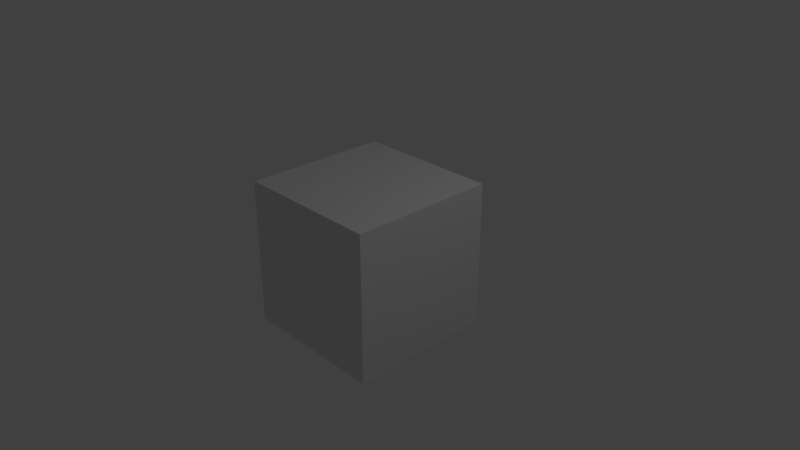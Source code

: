 # Source: Terrain_One.blend  (saved by Blender 2.79.0; exported with 4.5.12 LTS)
import bpy
from mathutils import Matrix  # noqa: F401  (used for matrix-valued properties, if any)

bpy.ops.wm.read_factory_settings(use_empty=True)
scene = bpy.context.scene
scene.name = 'Scene'

# ---- collections
col_collection_1 = bpy.data.collections.new('Collection 1'); scene.collection.children.link(col_collection_1)

# ---- materials (node trees are filled in below, after node groups)
mat_material = bpy.data.materials.new('Material')
mat_material.alpha_threshold = 0.0
mat_material.use_transparent_shadow = False
mat_material.roughness = 0.5
mat_material.line_color = (0.0, 0.0, 0.0, 1.0)

# ---- material node trees

# ---- world
world_world = bpy.data.worlds.new('World'); scene.world = world_world
world_world.color = (0.05088, 0.05088, 0.05088)
world_world.use_sun_shadow = False
world_world.sun_shadow_jitter_overblur = 0.0
world_world.cycles.sampling_method = 'MANUAL'

# ---- cameras
cam_camera = bpy.data.cameras.new('Camera')
cam_camera.clip_end = 100.0
cam_camera.lens = 35.0
cam_camera.sensor_width = 32.0
cam_camera.sensor_height = 18.0
cam_camera.ortho_scale = 7.314
cam_camera.dof.focus_distance = 0.0
cam_camera.dof.aperture_fstop = 128.0

# ---- lights
light_lamp = bpy.data.lights.new('Lamp', 'POINT')
light_lamp.transmission_factor = 0.0
light_lamp.cutoff_distance = 30.0
light_lamp.energy = 100.0
light_lamp.shadow_buffer_clip_start = 1.001
light_lamp.shadow_soft_size = 0.1
light_lamp.shadow_maximum_resolution = 0.006
light_lamp.use_absolute_resolution = True

# ---- meshes
me_cube = bpy.data.meshes.new('Cube')
me_cube.from_pydata([(1.0, 1.0, -1.0), (1.0, -1.0, -1.0), (-1.0, -1.0, -1.0), (-1.0, 1.0, -1.0), (1.0, 1.0, 1.0), (1.0, -1.0, 1.0), (-1.0, -1.0, 1.0), (-1.0, 1.0, 1.0)], [], [(0, 1, 2, 3), (4, 7, 6, 5), (0, 4, 5, 1), (1, 5, 6, 2), (2, 6, 7, 3), (4, 0, 3, 7)])
me_cube.materials.append(mat_material)
me_cube.use_remesh_preserve_volume = False
me_cube.use_remesh_preserve_attributes = False
me_cube.use_mirror_vertex_groups = False
me_cube.update()

# ---- objects
ob_cube = bpy.data.objects.new('Cube', me_cube)
ob_lamp = bpy.data.objects.new('Lamp', light_lamp)
ob_camera = bpy.data.objects.new('Camera', cam_camera)

# ---- transforms, parenting, visibility, modifiers, constraints
ob_cube.location = (0.0, 0.0, 0.0)
ob_cube.lock_rotations_4d = False
ob_cube.empty_display_type = 'ARROWS'
ob_cube.lineart.crease_threshold = 0.0
ob_lamp.location = (4.076, 1.005, 5.904)
ob_lamp.rotation_euler = (0.6503, 0.05522, 1.866)
ob_lamp.lock_rotations_4d = False
ob_lamp.empty_display_type = 'ARROWS'
ob_lamp.color = (0.0, 0.0, 0.0, 0.0)
ob_lamp.lineart.crease_threshold = 0.0
ob_camera.location = (7.481, -6.508, 5.344)
ob_camera.rotation_euler = (1.109, 0.0, 0.8149)
ob_camera.lock_rotations_4d = False
ob_camera.empty_display_type = 'ARROWS'
ob_camera.color = (0.0, 0.0, 0.0, 0.0)
ob_camera.display_type = 'WIRE'
ob_camera.lineart.crease_threshold = 0.0

# ---- collection membership
col_collection_1.objects.link(ob_cube)
col_collection_1.objects.link(ob_lamp)
col_collection_1.objects.link(ob_camera)

# ---- scene / render settings (as saved in the file)
scene.camera = ob_camera
scene.frame_start = 1; scene.frame_end = 250; scene.frame_set(1)
scene.render.engine = 'BLENDER_EEVEE_NEXT'
scene.render.resolution_percentage = 50
scene.render.dither_intensity = 0.0
scene.cycles.use_denoising = False
scene.cycles.samples = 128
scene.cycles.sampling_pattern = 'TABULATED_SOBOL'
scene.cycles.use_adaptive_sampling = False
scene.cycles.use_light_tree = False
scene.cycles.blur_glossy = 0.0
scene.cycles.sample_clamp_indirect = 0.0
scene.view_settings.view_transform = 'Standard'
bpy.context.view_layer.update()
